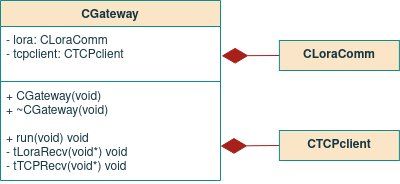

The diagram above was exported from draw.io. Its source (the exported page's mxGraphModel, read from the mxfile embedded in the PNG):
<mxGraphModel dx="771" dy="437" grid="1" gridSize="10" guides="1" tooltips="1" connect="1" arrows="1" fold="1" page="1" pageScale="1" pageWidth="850" pageHeight="1100" math="0" shadow="0">
  <root>
    <mxCell id="0" />
    <mxCell id="1" parent="0" />
    <mxCell id="Kr84WzqqIrSe_lvxG35l-1" value="CGateway" style="swimlane;fontStyle=1;align=center;verticalAlign=top;childLayout=stackLayout;horizontal=1;startSize=26;horizontalStack=0;resizeParent=1;resizeParentMax=0;resizeLast=0;collapsible=1;marginBottom=0;fillColor=#FAE5C7;strokeColor=#0F8B8D;fontColor=#143642;" vertex="1" parent="1">
      <mxGeometry x="280" y="40" width="220" height="180" as="geometry">
        <mxRectangle x="-80" y="480" width="80" height="26" as="alternateBounds" />
      </mxGeometry>
    </mxCell>
    <mxCell id="Kr84WzqqIrSe_lvxG35l-2" value="- lora: CLoraComm&#10;- tcpclient: CTCPclient&#10;&#10;&#10;&#10;&#10;&#10;" style="text;strokeColor=none;fillColor=none;align=left;verticalAlign=top;spacingLeft=4;spacingRight=4;overflow=hidden;rotatable=0;points=[[0,0.5],[1,0.5]];portConstraint=eastwest;fontColor=#143642;" vertex="1" parent="Kr84WzqqIrSe_lvxG35l-1">
      <mxGeometry y="26" width="220" height="54" as="geometry" />
    </mxCell>
    <mxCell id="Kr84WzqqIrSe_lvxG35l-3" value="" style="line;strokeWidth=1;fillColor=none;align=left;verticalAlign=middle;spacingTop=-1;spacingLeft=3;spacingRight=3;rotatable=0;labelPosition=right;points=[];portConstraint=eastwest;labelBackgroundColor=#DAD2D8;strokeColor=#0F8B8D;fontColor=#143642;" vertex="1" parent="Kr84WzqqIrSe_lvxG35l-1">
      <mxGeometry y="80" width="220" height="2" as="geometry" />
    </mxCell>
    <mxCell id="Kr84WzqqIrSe_lvxG35l-4" value="+ CGateway(void)&#10;+ ~CGateway(void)&#10;&#10;+ run(void) void&#10;- tLoraRecv(void*) void&#10;- tTCPRecv(void*) void&#10;" style="text;strokeColor=none;fillColor=none;align=left;verticalAlign=top;spacingLeft=4;spacingRight=4;overflow=hidden;rotatable=0;points=[[0,0.5],[1,0.5]];portConstraint=eastwest;fontColor=#143642;" vertex="1" parent="Kr84WzqqIrSe_lvxG35l-1">
      <mxGeometry y="82" width="220" height="98" as="geometry" />
    </mxCell>
    <mxCell id="Kr84WzqqIrSe_lvxG35l-5" value="" style="endArrow=diamondThin;endFill=1;endSize=24;html=1;rounded=0;sketch=0;fontColor=#143642;strokeColor=#A8201A;fillColor=#FAE5C7;exitX=0;exitY=0.5;exitDx=0;exitDy=0;entryX=1.01;entryY=0.728;entryDx=0;entryDy=0;entryPerimeter=0;" edge="1" parent="1" source="Kr84WzqqIrSe_lvxG35l-6">
      <mxGeometry width="160" relative="1" as="geometry">
        <mxPoint x="558.9" y="135" as="sourcePoint" />
        <mxPoint x="501.0999999999999" y="95.31200000000001" as="targetPoint" />
      </mxGeometry>
    </mxCell>
    <mxCell id="Kr84WzqqIrSe_lvxG35l-6" value="CLoraComm" style="rounded=0;whiteSpace=wrap;html=1;sketch=0;fontColor=#143642;strokeColor=#0F8B8D;fillColor=#FAE5C7;fontStyle=1" vertex="1" parent="1">
      <mxGeometry x="558.9" y="80" width="120" height="30" as="geometry" />
    </mxCell>
    <mxCell id="Kr84WzqqIrSe_lvxG35l-7" value="" style="endArrow=diamondThin;endFill=1;endSize=24;html=1;rounded=0;sketch=0;fontColor=#143642;strokeColor=#A8201A;fillColor=#FAE5C7;exitX=0;exitY=0.5;exitDx=0;exitDy=0;entryX=1.005;entryY=0.442;entryDx=0;entryDy=0;entryPerimeter=0;" edge="1" parent="1">
      <mxGeometry width="160" relative="1" as="geometry">
        <mxPoint x="558.9000000000001" y="185" as="sourcePoint" />
        <mxPoint x="500" y="185.56000000000006" as="targetPoint" />
      </mxGeometry>
    </mxCell>
    <mxCell id="Kr84WzqqIrSe_lvxG35l-8" value="CTCPclient" style="rounded=0;whiteSpace=wrap;html=1;sketch=0;fontColor=#143642;strokeColor=#0F8B8D;fillColor=#FAE5C7;fontStyle=1" vertex="1" parent="1">
      <mxGeometry x="558.9" y="170" width="120" height="30" as="geometry" />
    </mxCell>
  </root>
</mxGraphModel>